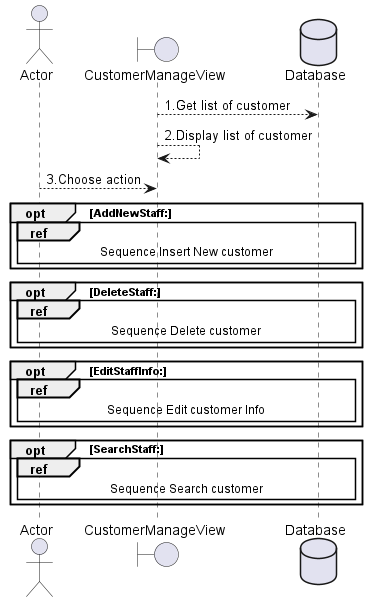

The diagram above was rendered by PlantUML. Its source (embedded in the PNG):
@startuml QL khach hang

actor Actor 
boundary CustomerManageView 
database Database 

CustomerManageView  --> Database: 1.Get list of customer
CustomerManageView  --> CustomerManageView : 2.Display list of customer
Actor --> CustomerManageView : 3.Choose action

opt AddNewStaff:
    ref over Actor, CustomerManageView , Database: Sequence Insert New customer
end   

opt DeleteStaff:
    ref over Actor, CustomerManageView , Database: Sequence Delete customer
end

opt EditStaffInfo:
    ref over Actor, CustomerManageView , Database: Sequence Edit customer Info
end   

opt SearchStaff:
    ref over Actor, CustomerManageView , Database: Sequence Search customer
end  

@enduml